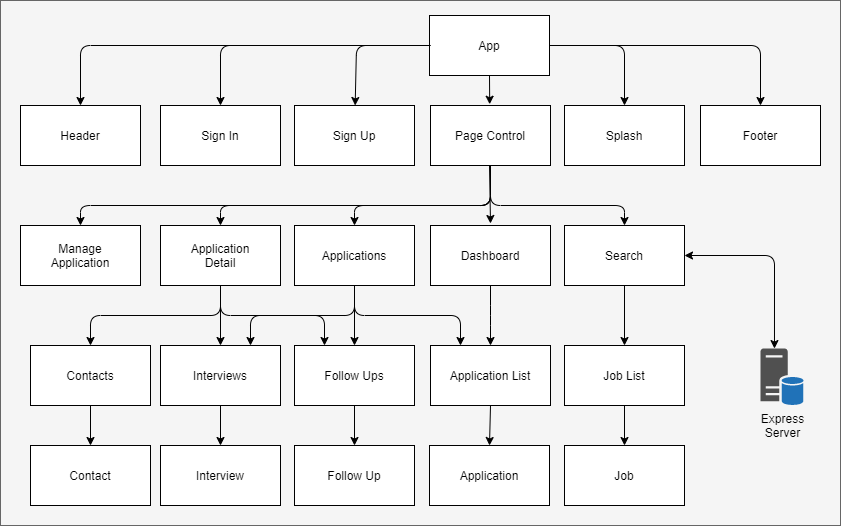

The diagram above was exported from draw.io. Its source (the exported page's mxGraphModel, read from the mxfile embedded in the PNG):
<mxGraphModel dx="2249" dy="802" grid="1" gridSize="10" guides="1" tooltips="1" connect="1" arrows="1" fold="1" page="1" pageScale="1" pageWidth="827" pageHeight="1169" math="0" shadow="0">
  <root>
    <mxCell id="0" />
    <mxCell id="1" parent="0" />
    <mxCell id="hP_MXTss_I6vWS_-Zj6--56" value="" style="rounded=0;whiteSpace=wrap;html=1;align=center;verticalAlign=middle;fillColor=#f5f5f5;strokeColor=#666666;fontColor=#333333;" parent="1" vertex="1">
      <mxGeometry x="-70" y="15" width="840" height="525" as="geometry" />
    </mxCell>
    <mxCell id="hP_MXTss_I6vWS_-Zj6--8" value="" style="group" parent="1" vertex="1" connectable="0">
      <mxGeometry x="359" y="30" width="120" height="60" as="geometry" />
    </mxCell>
    <mxCell id="hP_MXTss_I6vWS_-Zj6--6" value="App" style="rounded=0;whiteSpace=wrap;html=1;" parent="hP_MXTss_I6vWS_-Zj6--8" vertex="1">
      <mxGeometry width="120" height="60" as="geometry" />
    </mxCell>
    <mxCell id="hP_MXTss_I6vWS_-Zj6--9" value="" style="group" parent="1" vertex="1" connectable="0">
      <mxGeometry x="80" y="140" width="120" height="60" as="geometry" />
    </mxCell>
    <mxCell id="hP_MXTss_I6vWS_-Zj6--13" value="" style="group" parent="hP_MXTss_I6vWS_-Zj6--9" vertex="1" connectable="0">
      <mxGeometry x="-130" y="-20" width="120" height="60" as="geometry" />
    </mxCell>
    <mxCell id="hP_MXTss_I6vWS_-Zj6--10" value="Header" style="rounded=0;whiteSpace=wrap;html=1;" parent="hP_MXTss_I6vWS_-Zj6--13" vertex="1">
      <mxGeometry width="120" height="60" as="geometry" />
    </mxCell>
    <mxCell id="hP_MXTss_I6vWS_-Zj6--16" value="" style="group;fillColor=#a20025;strokeColor=#6F0000;fontColor=#ffffff;" parent="1" vertex="1" connectable="0">
      <mxGeometry x="494" y="120" width="120" height="60" as="geometry" />
    </mxCell>
    <mxCell id="hP_MXTss_I6vWS_-Zj6--14" value="Splash" style="rounded=0;whiteSpace=wrap;html=1;gradientColor=#ffffff;" parent="hP_MXTss_I6vWS_-Zj6--16" vertex="1">
      <mxGeometry width="120" height="60" as="geometry" />
    </mxCell>
    <mxCell id="hP_MXTss_I6vWS_-Zj6--17" value="" style="group" parent="1" vertex="1" connectable="0">
      <mxGeometry x="324" y="140" width="200" height="60" as="geometry" />
    </mxCell>
    <mxCell id="hP_MXTss_I6vWS_-Zj6--21" style="edgeStyle=orthogonalEdgeStyle;rounded=0;orthogonalLoop=1;jettySize=auto;html=1;exitX=0.5;exitY=1;exitDx=0;exitDy=0;entryX=0.501;entryY=-0.021;entryDx=0;entryDy=0;entryPerimeter=0;" parent="1" source="hP_MXTss_I6vWS_-Zj6--6" edge="1">
      <mxGeometry relative="1" as="geometry">
        <mxPoint x="419.19000000000005" y="118.74000000000001" as="targetPoint" />
      </mxGeometry>
    </mxCell>
    <mxCell id="hP_MXTss_I6vWS_-Zj6--25" value="" style="endArrow=classic;html=1;exitX=0;exitY=0.5;exitDx=0;exitDy=0;" parent="1" source="hP_MXTss_I6vWS_-Zj6--6" edge="1" target="V8gxmqm-iCJWISKIdPM4-2">
      <mxGeometry width="50" height="50" relative="1" as="geometry">
        <mxPoint x="290" y="130" as="sourcePoint" />
        <mxPoint x="220" y="119" as="targetPoint" />
        <Array as="points">
          <mxPoint x="286" y="60" />
        </Array>
      </mxGeometry>
    </mxCell>
    <mxCell id="hP_MXTss_I6vWS_-Zj6--26" value="" style="endArrow=classic;html=1;exitX=1;exitY=0.5;exitDx=0;exitDy=0;entryX=0.5;entryY=0;entryDx=0;entryDy=0;" parent="1" source="hP_MXTss_I6vWS_-Zj6--6" target="hP_MXTss_I6vWS_-Zj6--14" edge="1">
      <mxGeometry width="50" height="50" relative="1" as="geometry">
        <mxPoint x="440" y="160" as="sourcePoint" />
        <mxPoint x="490" y="110" as="targetPoint" />
        <Array as="points">
          <mxPoint x="554" y="60" />
        </Array>
      </mxGeometry>
    </mxCell>
    <mxCell id="hP_MXTss_I6vWS_-Zj6--31" value="" style="group" parent="1" vertex="1" connectable="0">
      <mxGeometry x="224" y="240" width="120" height="60" as="geometry" />
    </mxCell>
    <mxCell id="hP_MXTss_I6vWS_-Zj6--38" value="" style="group" parent="hP_MXTss_I6vWS_-Zj6--31" vertex="1" connectable="0">
      <mxGeometry width="120" height="60" as="geometry" />
    </mxCell>
    <mxCell id="hP_MXTss_I6vWS_-Zj6--45" value="" style="group" parent="hP_MXTss_I6vWS_-Zj6--38" vertex="1" connectable="0">
      <mxGeometry width="120" height="60" as="geometry" />
    </mxCell>
    <mxCell id="hP_MXTss_I6vWS_-Zj6--29" value="Applications" style="rounded=0;whiteSpace=wrap;html=1;" parent="hP_MXTss_I6vWS_-Zj6--45" vertex="1">
      <mxGeometry width="120" height="60" as="geometry" />
    </mxCell>
    <mxCell id="hP_MXTss_I6vWS_-Zj6--32" value="" style="group" parent="1" vertex="1" connectable="0">
      <mxGeometry x="360" y="240" width="120" height="60" as="geometry" />
    </mxCell>
    <mxCell id="hP_MXTss_I6vWS_-Zj6--33" value="Dashboard" style="rounded=0;whiteSpace=wrap;html=1;" parent="hP_MXTss_I6vWS_-Zj6--32" vertex="1">
      <mxGeometry width="120" height="60" as="geometry" />
    </mxCell>
    <mxCell id="hP_MXTss_I6vWS_-Zj6--35" value="" style="group" parent="1" vertex="1" connectable="0">
      <mxGeometry x="494" y="240" width="120" height="60" as="geometry" />
    </mxCell>
    <mxCell id="hP_MXTss_I6vWS_-Zj6--39" value="" style="group" parent="hP_MXTss_I6vWS_-Zj6--35" vertex="1" connectable="0">
      <mxGeometry width="120" height="60" as="geometry" />
    </mxCell>
    <mxCell id="hP_MXTss_I6vWS_-Zj6--36" value="Search" style="rounded=0;whiteSpace=wrap;html=1;" parent="hP_MXTss_I6vWS_-Zj6--39" vertex="1">
      <mxGeometry width="120" height="60" as="geometry" />
    </mxCell>
    <mxCell id="hP_MXTss_I6vWS_-Zj6--40" value="" style="endArrow=classic;html=1;exitX=0.5;exitY=1;exitDx=0;exitDy=0;" parent="1" edge="1">
      <mxGeometry width="50" height="50" relative="1" as="geometry">
        <mxPoint x="419" y="180" as="sourcePoint" />
        <mxPoint x="420" y="238" as="targetPoint" />
      </mxGeometry>
    </mxCell>
    <mxCell id="hP_MXTss_I6vWS_-Zj6--42" value="" style="endArrow=classic;html=1;entryX=0.5;entryY=0;entryDx=0;entryDy=0;" parent="1" target="hP_MXTss_I6vWS_-Zj6--36" edge="1">
      <mxGeometry width="50" height="50" relative="1" as="geometry">
        <mxPoint x="420" y="180" as="sourcePoint" />
        <mxPoint x="560" y="160" as="targetPoint" />
        <Array as="points">
          <mxPoint x="420" y="220" />
          <mxPoint x="554" y="220" />
        </Array>
      </mxGeometry>
    </mxCell>
    <mxCell id="hP_MXTss_I6vWS_-Zj6--43" value="" style="endArrow=classic;html=1;entryX=0.5;entryY=0;entryDx=0;entryDy=0;" parent="1" target="hP_MXTss_I6vWS_-Zj6--29" edge="1">
      <mxGeometry width="50" height="50" relative="1" as="geometry">
        <mxPoint x="420" y="180" as="sourcePoint" />
        <mxPoint x="560" y="160" as="targetPoint" />
        <Array as="points">
          <mxPoint x="420" y="220" />
          <mxPoint x="284" y="220" />
        </Array>
      </mxGeometry>
    </mxCell>
    <mxCell id="hP_MXTss_I6vWS_-Zj6--55" value="" style="endArrow=classic;html=1;exitX=0.5;exitY=1;exitDx=0;exitDy=0;entryX=0.25;entryY=0;entryDx=0;entryDy=0;" parent="1" source="hP_MXTss_I6vWS_-Zj6--29" target="hP_MXTss_I6vWS_-Zj6--57" edge="1">
      <mxGeometry width="50" height="50" relative="1" as="geometry">
        <mxPoint x="510" y="380" as="sourcePoint" />
        <mxPoint x="560" y="330" as="targetPoint" />
        <Array as="points">
          <mxPoint x="284" y="330" />
          <mxPoint x="390" y="330" />
        </Array>
      </mxGeometry>
    </mxCell>
    <mxCell id="hP_MXTss_I6vWS_-Zj6--57" value="Application List" style="rounded=0;whiteSpace=wrap;html=1;" parent="1" vertex="1">
      <mxGeometry x="360" y="360" width="120" height="60" as="geometry" />
    </mxCell>
    <mxCell id="hP_MXTss_I6vWS_-Zj6--62" value="Application&lt;br&gt;Detail" style="rounded=0;whiteSpace=wrap;html=1;" parent="1" vertex="1">
      <mxGeometry x="90" y="240" width="120" height="60" as="geometry" />
    </mxCell>
    <mxCell id="hP_MXTss_I6vWS_-Zj6--63" value="" style="endArrow=classic;html=1;exitX=0.5;exitY=1;exitDx=0;exitDy=0;entryX=0.5;entryY=0;entryDx=0;entryDy=0;" parent="1" source="V8gxmqm-iCJWISKIdPM4-1" target="hP_MXTss_I6vWS_-Zj6--62" edge="1">
      <mxGeometry width="50" height="50" relative="1" as="geometry">
        <mxPoint x="360" y="440" as="sourcePoint" />
        <mxPoint x="410" y="390" as="targetPoint" />
        <Array as="points">
          <mxPoint x="420" y="220" />
          <mxPoint x="150" y="220" />
        </Array>
      </mxGeometry>
    </mxCell>
    <mxCell id="V8gxmqm-iCJWISKIdPM4-1" value="Page Control" style="rounded=0;whiteSpace=wrap;html=1;" vertex="1" parent="1">
      <mxGeometry x="360" y="120" width="120" height="60" as="geometry" />
    </mxCell>
    <mxCell id="V8gxmqm-iCJWISKIdPM4-2" value="Sign Up" style="rounded=0;whiteSpace=wrap;html=1;" vertex="1" parent="1">
      <mxGeometry x="224" y="120" width="120" height="60" as="geometry" />
    </mxCell>
    <mxCell id="V8gxmqm-iCJWISKIdPM4-3" value="" style="endArrow=classic;html=1;entryX=0.5;entryY=0;entryDx=0;entryDy=0;" edge="1" parent="1" target="hP_MXTss_I6vWS_-Zj6--10">
      <mxGeometry width="50" height="50" relative="1" as="geometry">
        <mxPoint x="360" y="60" as="sourcePoint" />
        <mxPoint x="210" y="50" as="targetPoint" />
        <Array as="points">
          <mxPoint x="10" y="60" />
        </Array>
      </mxGeometry>
    </mxCell>
    <mxCell id="V8gxmqm-iCJWISKIdPM4-4" value="Job List" style="rounded=0;whiteSpace=wrap;html=1;" vertex="1" parent="1">
      <mxGeometry x="494" y="360" width="120" height="60" as="geometry" />
    </mxCell>
    <mxCell id="V8gxmqm-iCJWISKIdPM4-5" value="Job" style="rounded=0;whiteSpace=wrap;html=1;" vertex="1" parent="1">
      <mxGeometry x="494" y="460" width="120" height="60" as="geometry" />
    </mxCell>
    <mxCell id="V8gxmqm-iCJWISKIdPM4-6" value="" style="endArrow=classic;html=1;exitX=0.5;exitY=1;exitDx=0;exitDy=0;entryX=0.5;entryY=0;entryDx=0;entryDy=0;" edge="1" parent="1" source="hP_MXTss_I6vWS_-Zj6--36" target="V8gxmqm-iCJWISKIdPM4-4">
      <mxGeometry width="50" height="50" relative="1" as="geometry">
        <mxPoint x="510" y="410" as="sourcePoint" />
        <mxPoint x="560" y="360" as="targetPoint" />
      </mxGeometry>
    </mxCell>
    <mxCell id="V8gxmqm-iCJWISKIdPM4-7" value="" style="endArrow=classic;html=1;exitX=0.5;exitY=1;exitDx=0;exitDy=0;entryX=0.5;entryY=0;entryDx=0;entryDy=0;" edge="1" parent="1" source="V8gxmqm-iCJWISKIdPM4-4" target="V8gxmqm-iCJWISKIdPM4-5">
      <mxGeometry width="50" height="50" relative="1" as="geometry">
        <mxPoint x="600" y="370" as="sourcePoint" />
        <mxPoint x="650" y="320" as="targetPoint" />
      </mxGeometry>
    </mxCell>
    <mxCell id="V8gxmqm-iCJWISKIdPM4-8" value="Application" style="rounded=0;whiteSpace=wrap;html=1;" vertex="1" parent="1">
      <mxGeometry x="359" y="460" width="120" height="60" as="geometry" />
    </mxCell>
    <mxCell id="V8gxmqm-iCJWISKIdPM4-9" value="" style="endArrow=classic;html=1;entryX=0.5;entryY=0;entryDx=0;entryDy=0;exitX=0.5;exitY=1;exitDx=0;exitDy=0;" edge="1" parent="1" source="hP_MXTss_I6vWS_-Zj6--57" target="V8gxmqm-iCJWISKIdPM4-8">
      <mxGeometry width="50" height="50" relative="1" as="geometry">
        <mxPoint x="380" y="440" as="sourcePoint" />
        <mxPoint x="430" y="390" as="targetPoint" />
      </mxGeometry>
    </mxCell>
    <mxCell id="V8gxmqm-iCJWISKIdPM4-10" value="Manage&lt;br&gt;Application" style="rounded=0;whiteSpace=wrap;html=1;" vertex="1" parent="1">
      <mxGeometry x="-50" y="240" width="120" height="60" as="geometry" />
    </mxCell>
    <mxCell id="V8gxmqm-iCJWISKIdPM4-11" value="" style="endArrow=classic;html=1;entryX=0.5;entryY=0;entryDx=0;entryDy=0;" edge="1" parent="1" target="V8gxmqm-iCJWISKIdPM4-10">
      <mxGeometry width="50" height="50" relative="1" as="geometry">
        <mxPoint x="420" y="180" as="sourcePoint" />
        <mxPoint x="160" y="290" as="targetPoint" />
        <Array as="points">
          <mxPoint x="420" y="220" />
          <mxPoint x="10" y="220" />
        </Array>
      </mxGeometry>
    </mxCell>
    <mxCell id="V8gxmqm-iCJWISKIdPM4-12" value="Sign In" style="rounded=0;whiteSpace=wrap;html=1;" vertex="1" parent="1">
      <mxGeometry x="90" y="120" width="120" height="60" as="geometry" />
    </mxCell>
    <mxCell id="V8gxmqm-iCJWISKIdPM4-13" value="" style="endArrow=classic;html=1;entryX=0.5;entryY=0;entryDx=0;entryDy=0;" edge="1" parent="1" target="V8gxmqm-iCJWISKIdPM4-12">
      <mxGeometry width="50" height="50" relative="1" as="geometry">
        <mxPoint x="360" y="60" as="sourcePoint" />
        <mxPoint x="380" y="180" as="targetPoint" />
        <Array as="points">
          <mxPoint x="150" y="60" />
        </Array>
      </mxGeometry>
    </mxCell>
    <mxCell id="V8gxmqm-iCJWISKIdPM4-14" value="" style="group;fillColor=#a20025;strokeColor=#6F0000;fontColor=#ffffff;" vertex="1" connectable="0" parent="1">
      <mxGeometry x="630" y="120" width="120" height="60" as="geometry" />
    </mxCell>
    <mxCell id="V8gxmqm-iCJWISKIdPM4-15" value="Footer" style="rounded=0;whiteSpace=wrap;html=1;gradientColor=#ffffff;" vertex="1" parent="V8gxmqm-iCJWISKIdPM4-14">
      <mxGeometry width="120" height="60" as="geometry" />
    </mxCell>
    <mxCell id="V8gxmqm-iCJWISKIdPM4-16" value="" style="endArrow=classic;html=1;entryX=0.5;entryY=0;entryDx=0;entryDy=0;" edge="1" parent="1" target="V8gxmqm-iCJWISKIdPM4-15">
      <mxGeometry width="50" height="50" relative="1" as="geometry">
        <mxPoint x="480" y="60" as="sourcePoint" />
        <mxPoint x="664" y="35" as="targetPoint" />
        <Array as="points">
          <mxPoint x="690" y="60" />
        </Array>
      </mxGeometry>
    </mxCell>
    <mxCell id="V8gxmqm-iCJWISKIdPM4-18" value="" style="endArrow=classic;html=1;entryX=0.5;entryY=0;entryDx=0;entryDy=0;exitX=0.5;exitY=1;exitDx=0;exitDy=0;" edge="1" parent="1" source="hP_MXTss_I6vWS_-Zj6--33" target="hP_MXTss_I6vWS_-Zj6--57">
      <mxGeometry width="50" height="50" relative="1" as="geometry">
        <mxPoint x="350" y="310" as="sourcePoint" />
        <mxPoint x="400" y="260" as="targetPoint" />
        <Array as="points">
          <mxPoint x="420" y="330" />
        </Array>
      </mxGeometry>
    </mxCell>
    <mxCell id="V8gxmqm-iCJWISKIdPM4-19" value="" style="group" vertex="1" connectable="0" parent="1">
      <mxGeometry x="224" y="360" width="120" height="60" as="geometry" />
    </mxCell>
    <mxCell id="V8gxmqm-iCJWISKIdPM4-20" value="" style="group" vertex="1" connectable="0" parent="V8gxmqm-iCJWISKIdPM4-19">
      <mxGeometry width="120" height="60" as="geometry" />
    </mxCell>
    <mxCell id="V8gxmqm-iCJWISKIdPM4-21" value="Follow Ups" style="rounded=0;whiteSpace=wrap;html=1;" vertex="1" parent="V8gxmqm-iCJWISKIdPM4-20">
      <mxGeometry width="120" height="60" as="geometry" />
    </mxCell>
    <mxCell id="V8gxmqm-iCJWISKIdPM4-23" value="Follow Up" style="rounded=0;whiteSpace=wrap;html=1;" vertex="1" parent="1">
      <mxGeometry x="224" y="460" width="120" height="60" as="geometry" />
    </mxCell>
    <mxCell id="V8gxmqm-iCJWISKIdPM4-24" value="" style="endArrow=classic;html=1;entryX=0.5;entryY=0;entryDx=0;entryDy=0;exitX=0.5;exitY=1;exitDx=0;exitDy=0;" edge="1" parent="1" source="V8gxmqm-iCJWISKIdPM4-21" target="V8gxmqm-iCJWISKIdPM4-23">
      <mxGeometry width="50" height="50" relative="1" as="geometry">
        <mxPoint x="740" y="390" as="sourcePoint" />
        <mxPoint x="790" y="340" as="targetPoint" />
      </mxGeometry>
    </mxCell>
    <mxCell id="V8gxmqm-iCJWISKIdPM4-25" value="" style="endArrow=classic;html=1;exitX=0.5;exitY=1;exitDx=0;exitDy=0;" edge="1" parent="1" source="hP_MXTss_I6vWS_-Zj6--29" target="V8gxmqm-iCJWISKIdPM4-21">
      <mxGeometry width="50" height="50" relative="1" as="geometry">
        <mxPoint x="290" y="300" as="sourcePoint" />
        <mxPoint x="520" y="310" as="targetPoint" />
      </mxGeometry>
    </mxCell>
    <mxCell id="V8gxmqm-iCJWISKIdPM4-26" value="" style="group" vertex="1" connectable="0" parent="1">
      <mxGeometry x="90" y="360" width="120" height="60" as="geometry" />
    </mxCell>
    <mxCell id="V8gxmqm-iCJWISKIdPM4-27" value="" style="group" vertex="1" connectable="0" parent="V8gxmqm-iCJWISKIdPM4-26">
      <mxGeometry width="120" height="60" as="geometry" />
    </mxCell>
    <mxCell id="V8gxmqm-iCJWISKIdPM4-28" value="Interviews" style="rounded=0;whiteSpace=wrap;html=1;" vertex="1" parent="V8gxmqm-iCJWISKIdPM4-27">
      <mxGeometry width="120" height="60" as="geometry" />
    </mxCell>
    <mxCell id="V8gxmqm-iCJWISKIdPM4-29" value="" style="group" vertex="1" connectable="0" parent="1">
      <mxGeometry x="90" y="460" width="120" height="60" as="geometry" />
    </mxCell>
    <mxCell id="V8gxmqm-iCJWISKIdPM4-30" value="" style="group" vertex="1" connectable="0" parent="V8gxmqm-iCJWISKIdPM4-29">
      <mxGeometry width="120" height="60" as="geometry" />
    </mxCell>
    <mxCell id="V8gxmqm-iCJWISKIdPM4-31" value="Interview" style="rounded=0;whiteSpace=wrap;html=1;" vertex="1" parent="V8gxmqm-iCJWISKIdPM4-30">
      <mxGeometry width="120" height="60" as="geometry" />
    </mxCell>
    <mxCell id="V8gxmqm-iCJWISKIdPM4-32" value="" style="endArrow=classic;html=1;entryX=0.75;entryY=0;entryDx=0;entryDy=0;exitX=0.5;exitY=1;exitDx=0;exitDy=0;" edge="1" parent="1" source="hP_MXTss_I6vWS_-Zj6--29" target="V8gxmqm-iCJWISKIdPM4-28">
      <mxGeometry width="50" height="50" relative="1" as="geometry">
        <mxPoint x="280" y="300" as="sourcePoint" />
        <mxPoint x="410" y="310" as="targetPoint" />
        <Array as="points">
          <mxPoint x="284" y="330" />
          <mxPoint x="180" y="330" />
        </Array>
      </mxGeometry>
    </mxCell>
    <mxCell id="V8gxmqm-iCJWISKIdPM4-33" value="" style="endArrow=classic;html=1;exitX=0.5;exitY=1;exitDx=0;exitDy=0;entryX=0.5;entryY=0;entryDx=0;entryDy=0;" edge="1" parent="1" source="V8gxmqm-iCJWISKIdPM4-28" target="V8gxmqm-iCJWISKIdPM4-31">
      <mxGeometry width="50" height="50" relative="1" as="geometry">
        <mxPoint x="590" y="300" as="sourcePoint" />
        <mxPoint x="640" y="250" as="targetPoint" />
      </mxGeometry>
    </mxCell>
    <mxCell id="V8gxmqm-iCJWISKIdPM4-34" value="" style="group" vertex="1" connectable="0" parent="1">
      <mxGeometry x="-40" y="360" width="120" height="60" as="geometry" />
    </mxCell>
    <mxCell id="V8gxmqm-iCJWISKIdPM4-35" value="" style="group" vertex="1" connectable="0" parent="V8gxmqm-iCJWISKIdPM4-34">
      <mxGeometry width="120" height="60" as="geometry" />
    </mxCell>
    <mxCell id="V8gxmqm-iCJWISKIdPM4-36" value="Contacts" style="rounded=0;whiteSpace=wrap;html=1;" vertex="1" parent="V8gxmqm-iCJWISKIdPM4-35">
      <mxGeometry width="120" height="60" as="geometry" />
    </mxCell>
    <mxCell id="V8gxmqm-iCJWISKIdPM4-37" value="" style="group" vertex="1" connectable="0" parent="1">
      <mxGeometry x="-40" y="460" width="120" height="60" as="geometry" />
    </mxCell>
    <mxCell id="V8gxmqm-iCJWISKIdPM4-38" value="Contact" style="rounded=0;whiteSpace=wrap;html=1;" vertex="1" parent="V8gxmqm-iCJWISKIdPM4-37">
      <mxGeometry width="120" height="60" as="geometry" />
    </mxCell>
    <mxCell id="V8gxmqm-iCJWISKIdPM4-39" value="" style="endArrow=classic;html=1;exitX=0.5;exitY=1;exitDx=0;exitDy=0;entryX=0.5;entryY=0;entryDx=0;entryDy=0;" edge="1" parent="1" source="hP_MXTss_I6vWS_-Zj6--62" target="V8gxmqm-iCJWISKIdPM4-36">
      <mxGeometry width="50" height="50" relative="1" as="geometry">
        <mxPoint x="10" y="360" as="sourcePoint" />
        <mxPoint x="60" y="310" as="targetPoint" />
        <Array as="points">
          <mxPoint x="150" y="330" />
          <mxPoint x="20" y="330" />
        </Array>
      </mxGeometry>
    </mxCell>
    <mxCell id="V8gxmqm-iCJWISKIdPM4-40" value="" style="endArrow=classic;html=1;entryX=0.5;entryY=0;entryDx=0;entryDy=0;" edge="1" parent="1" target="V8gxmqm-iCJWISKIdPM4-28">
      <mxGeometry width="50" height="50" relative="1" as="geometry">
        <mxPoint x="150" y="300" as="sourcePoint" />
        <mxPoint x="340" y="330" as="targetPoint" />
      </mxGeometry>
    </mxCell>
    <mxCell id="V8gxmqm-iCJWISKIdPM4-41" value="" style="endArrow=classic;html=1;exitX=0.5;exitY=1;exitDx=0;exitDy=0;entryX=0.5;entryY=0;entryDx=0;entryDy=0;" edge="1" parent="1" source="V8gxmqm-iCJWISKIdPM4-36" target="V8gxmqm-iCJWISKIdPM4-38">
      <mxGeometry width="50" height="50" relative="1" as="geometry">
        <mxPoint x="290" y="380" as="sourcePoint" />
        <mxPoint x="340" y="330" as="targetPoint" />
      </mxGeometry>
    </mxCell>
    <mxCell id="V8gxmqm-iCJWISKIdPM4-42" value="" style="endArrow=classic;html=1;entryX=0.25;entryY=0;entryDx=0;entryDy=0;" edge="1" parent="1" target="V8gxmqm-iCJWISKIdPM4-21">
      <mxGeometry width="50" height="50" relative="1" as="geometry">
        <mxPoint x="150" y="300" as="sourcePoint" />
        <mxPoint x="340" y="330" as="targetPoint" />
        <Array as="points">
          <mxPoint x="150" y="330" />
          <mxPoint x="254" y="330" />
        </Array>
      </mxGeometry>
    </mxCell>
    <mxCell id="V8gxmqm-iCJWISKIdPM4-45" value="Express&lt;br&gt;Server" style="shadow=0;dashed=0;html=1;strokeColor=none;fillColor=#505050;labelPosition=center;verticalLabelPosition=bottom;verticalAlign=top;outlineConnect=0;align=center;shape=mxgraph.office.databases.database_server_blue;" vertex="1" parent="1">
      <mxGeometry x="690" y="363" width="43" height="57" as="geometry" />
    </mxCell>
    <mxCell id="V8gxmqm-iCJWISKIdPM4-46" value="" style="endArrow=classic;startArrow=classic;html=1;entryX=1;entryY=0.5;entryDx=0;entryDy=0;exitX=0.325;exitY=0.001;exitDx=0;exitDy=0;exitPerimeter=0;" edge="1" parent="1" source="V8gxmqm-iCJWISKIdPM4-45" target="hP_MXTss_I6vWS_-Zj6--36">
      <mxGeometry width="50" height="50" relative="1" as="geometry">
        <mxPoint x="390" y="310" as="sourcePoint" />
        <mxPoint x="440" y="260" as="targetPoint" />
        <Array as="points">
          <mxPoint x="704" y="270" />
        </Array>
      </mxGeometry>
    </mxCell>
  </root>
</mxGraphModel>